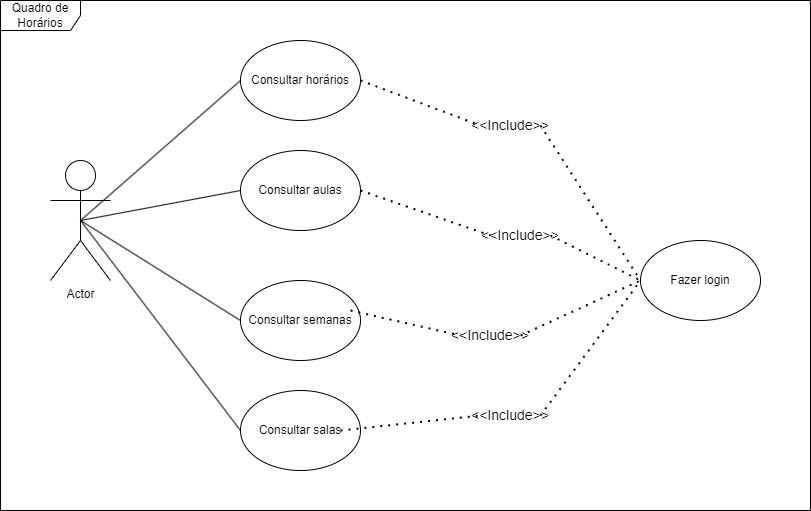

The diagram above was exported from draw.io. Its source (the exported page's mxGraphModel, read from the mxfile embedded in the PNG):
<mxGraphModel dx="1186" dy="611" grid="1" gridSize="10" guides="1" tooltips="1" connect="1" arrows="1" fold="1" page="1" pageScale="1" pageWidth="827" pageHeight="1169" math="0" shadow="0">
  <root>
    <mxCell id="0" />
    <mxCell id="1" parent="0" />
    <mxCell id="O-Zp8g59Kqrs-0sJukhx-1" value="Quadro de Horários" style="shape=umlFrame;whiteSpace=wrap;html=1;pointerEvents=0;width=80;height=30;" vertex="1" parent="1">
      <mxGeometry x="130" width="810" height="510" as="geometry" />
    </mxCell>
    <mxCell id="O-Zp8g59Kqrs-0sJukhx-2" value="Actor" style="shape=umlActor;verticalLabelPosition=bottom;verticalAlign=top;html=1;" vertex="1" parent="1">
      <mxGeometry x="180" y="160" width="60" height="120" as="geometry" />
    </mxCell>
    <mxCell id="XQX0LvGL-nTRsCb3Cryg-1" value="Consultar horários" style="ellipse;whiteSpace=wrap;html=1;" vertex="1" parent="1">
      <mxGeometry x="370" y="40" width="120" height="80" as="geometry" />
    </mxCell>
    <mxCell id="XQX0LvGL-nTRsCb3Cryg-2" value="Consultar aulas" style="ellipse;whiteSpace=wrap;html=1;" vertex="1" parent="1">
      <mxGeometry x="370" y="150" width="120" height="80" as="geometry" />
    </mxCell>
    <mxCell id="XQX0LvGL-nTRsCb3Cryg-3" value="Consultar semanas" style="ellipse;whiteSpace=wrap;html=1;" vertex="1" parent="1">
      <mxGeometry x="370" y="280" width="120" height="80" as="geometry" />
    </mxCell>
    <mxCell id="XQX0LvGL-nTRsCb3Cryg-4" value="Consultar salas" style="ellipse;whiteSpace=wrap;html=1;" vertex="1" parent="1">
      <mxGeometry x="370" y="390" width="120" height="80" as="geometry" />
    </mxCell>
    <mxCell id="XQX0LvGL-nTRsCb3Cryg-5" value="" style="endArrow=none;html=1;rounded=0;exitX=0.5;exitY=0.5;exitDx=0;exitDy=0;exitPerimeter=0;entryX=0;entryY=0.5;entryDx=0;entryDy=0;" edge="1" parent="1" source="O-Zp8g59Kqrs-0sJukhx-2" target="XQX0LvGL-nTRsCb3Cryg-1">
      <mxGeometry width="50" height="50" relative="1" as="geometry">
        <mxPoint x="260" y="210" as="sourcePoint" />
        <mxPoint x="310" y="160" as="targetPoint" />
      </mxGeometry>
    </mxCell>
    <mxCell id="XQX0LvGL-nTRsCb3Cryg-7" value="" style="endArrow=none;html=1;rounded=0;exitX=0.5;exitY=0.5;exitDx=0;exitDy=0;exitPerimeter=0;entryX=0;entryY=0.5;entryDx=0;entryDy=0;" edge="1" parent="1" source="O-Zp8g59Kqrs-0sJukhx-2" target="XQX0LvGL-nTRsCb3Cryg-2">
      <mxGeometry width="50" height="50" relative="1" as="geometry">
        <mxPoint x="220" y="230" as="sourcePoint" />
        <mxPoint x="380" y="90" as="targetPoint" />
      </mxGeometry>
    </mxCell>
    <mxCell id="XQX0LvGL-nTRsCb3Cryg-8" value="" style="endArrow=none;html=1;rounded=0;entryX=0;entryY=0.5;entryDx=0;entryDy=0;" edge="1" parent="1" target="XQX0LvGL-nTRsCb3Cryg-3">
      <mxGeometry width="50" height="50" relative="1" as="geometry">
        <mxPoint x="210" y="220" as="sourcePoint" />
        <mxPoint x="390" y="100" as="targetPoint" />
      </mxGeometry>
    </mxCell>
    <mxCell id="XQX0LvGL-nTRsCb3Cryg-9" value="" style="endArrow=none;html=1;rounded=0;exitX=0.5;exitY=0.5;exitDx=0;exitDy=0;exitPerimeter=0;entryX=0;entryY=0.5;entryDx=0;entryDy=0;" edge="1" parent="1" source="O-Zp8g59Kqrs-0sJukhx-2" target="XQX0LvGL-nTRsCb3Cryg-4">
      <mxGeometry width="50" height="50" relative="1" as="geometry">
        <mxPoint x="240" y="250" as="sourcePoint" />
        <mxPoint x="400" y="110" as="targetPoint" />
      </mxGeometry>
    </mxCell>
    <mxCell id="XQX0LvGL-nTRsCb3Cryg-10" value="" style="endArrow=none;dashed=1;html=1;dashPattern=1 3;strokeWidth=2;rounded=0;exitX=1;exitY=0.5;exitDx=0;exitDy=0;entryX=0;entryY=0.5;entryDx=0;entryDy=0;" edge="1" parent="1" source="XQX0LvGL-nTRsCb3Cryg-1" target="XQX0LvGL-nTRsCb3Cryg-11">
      <mxGeometry width="50" height="50" relative="1" as="geometry">
        <mxPoint x="510" y="90" as="sourcePoint" />
        <mxPoint x="560" y="40" as="targetPoint" />
      </mxGeometry>
    </mxCell>
    <mxCell id="XQX0LvGL-nTRsCb3Cryg-11" value="&lt;font style=&quot;font-size: 14px;&quot;&gt;&amp;lt;&amp;lt;Include&amp;gt;&amp;gt;&lt;/font&gt;" style="text;html=1;align=center;verticalAlign=middle;whiteSpace=wrap;rounded=0;" vertex="1" parent="1">
      <mxGeometry x="610" y="110" width="60" height="30" as="geometry" />
    </mxCell>
    <mxCell id="XQX0LvGL-nTRsCb3Cryg-12" value="Fazer login" style="ellipse;whiteSpace=wrap;html=1;" vertex="1" parent="1">
      <mxGeometry x="770" y="240" width="120" height="80" as="geometry" />
    </mxCell>
    <mxCell id="XQX0LvGL-nTRsCb3Cryg-13" value="" style="endArrow=none;dashed=1;html=1;dashPattern=1 3;strokeWidth=2;rounded=0;exitX=1;exitY=0.5;exitDx=0;exitDy=0;entryX=0;entryY=0.5;entryDx=0;entryDy=0;" edge="1" parent="1" source="XQX0LvGL-nTRsCb3Cryg-11" target="XQX0LvGL-nTRsCb3Cryg-12">
      <mxGeometry width="50" height="50" relative="1" as="geometry">
        <mxPoint x="700" y="160" as="sourcePoint" />
        <mxPoint x="750" y="110" as="targetPoint" />
      </mxGeometry>
    </mxCell>
    <mxCell id="XQX0LvGL-nTRsCb3Cryg-14" value="" style="endArrow=none;dashed=1;html=1;dashPattern=1 3;strokeWidth=2;rounded=0;exitX=1;exitY=0.5;exitDx=0;exitDy=0;entryX=0;entryY=0.5;entryDx=0;entryDy=0;" edge="1" parent="1" source="XQX0LvGL-nTRsCb3Cryg-2" target="XQX0LvGL-nTRsCb3Cryg-15">
      <mxGeometry width="50" height="50" relative="1" as="geometry">
        <mxPoint x="500" y="190" as="sourcePoint" />
        <mxPoint x="570" y="150" as="targetPoint" />
      </mxGeometry>
    </mxCell>
    <mxCell id="XQX0LvGL-nTRsCb3Cryg-15" value="&lt;font style=&quot;font-size: 14px;&quot;&gt;&amp;lt;&amp;lt;Include&amp;gt;&amp;gt;&lt;/font&gt;" style="text;html=1;align=center;verticalAlign=middle;whiteSpace=wrap;rounded=0;" vertex="1" parent="1">
      <mxGeometry x="620" y="220" width="60" height="30" as="geometry" />
    </mxCell>
    <mxCell id="XQX0LvGL-nTRsCb3Cryg-16" value="" style="endArrow=none;dashed=1;html=1;dashPattern=1 3;strokeWidth=2;rounded=0;exitX=1;exitY=0.5;exitDx=0;exitDy=0;entryX=0;entryY=0.5;entryDx=0;entryDy=0;" edge="1" parent="1" source="XQX0LvGL-nTRsCb3Cryg-15" target="XQX0LvGL-nTRsCb3Cryg-12">
      <mxGeometry width="50" height="50" relative="1" as="geometry">
        <mxPoint x="710" y="270" as="sourcePoint" />
        <mxPoint x="760" y="280" as="targetPoint" />
      </mxGeometry>
    </mxCell>
    <mxCell id="XQX0LvGL-nTRsCb3Cryg-17" value="" style="endArrow=none;dashed=1;html=1;dashPattern=1 3;strokeWidth=2;rounded=0;exitX=1;exitY=0.5;exitDx=0;exitDy=0;entryX=0;entryY=0.5;entryDx=0;entryDy=0;" edge="1" parent="1" target="XQX0LvGL-nTRsCb3Cryg-18">
      <mxGeometry width="50" height="50" relative="1" as="geometry">
        <mxPoint x="480" y="310" as="sourcePoint" />
        <mxPoint x="550" y="270" as="targetPoint" />
      </mxGeometry>
    </mxCell>
    <mxCell id="XQX0LvGL-nTRsCb3Cryg-18" value="&lt;font style=&quot;font-size: 14px;&quot;&gt;&amp;lt;&amp;lt;Include&amp;gt;&amp;gt;&lt;/font&gt;" style="text;html=1;align=center;verticalAlign=middle;whiteSpace=wrap;rounded=0;" vertex="1" parent="1">
      <mxGeometry x="590" y="320" width="60" height="30" as="geometry" />
    </mxCell>
    <mxCell id="XQX0LvGL-nTRsCb3Cryg-19" value="" style="endArrow=none;dashed=1;html=1;dashPattern=1 3;strokeWidth=2;rounded=0;exitX=1;exitY=0.5;exitDx=0;exitDy=0;entryX=0;entryY=0.5;entryDx=0;entryDy=0;" edge="1" parent="1" source="XQX0LvGL-nTRsCb3Cryg-18" target="XQX0LvGL-nTRsCb3Cryg-12">
      <mxGeometry width="50" height="50" relative="1" as="geometry">
        <mxPoint x="690" y="390" as="sourcePoint" />
        <mxPoint x="740" y="400" as="targetPoint" />
      </mxGeometry>
    </mxCell>
    <mxCell id="XQX0LvGL-nTRsCb3Cryg-22" value="" style="endArrow=none;dashed=1;html=1;dashPattern=1 3;strokeWidth=2;rounded=0;exitX=1;exitY=0.5;exitDx=0;exitDy=0;entryX=0;entryY=0.5;entryDx=0;entryDy=0;" edge="1" parent="1" target="XQX0LvGL-nTRsCb3Cryg-23">
      <mxGeometry width="50" height="50" relative="1" as="geometry">
        <mxPoint x="470" y="430" as="sourcePoint" />
        <mxPoint x="540" y="310" as="targetPoint" />
      </mxGeometry>
    </mxCell>
    <mxCell id="XQX0LvGL-nTRsCb3Cryg-23" value="&lt;font style=&quot;font-size: 14px;&quot;&gt;&amp;lt;&amp;lt;Include&amp;gt;&amp;gt;&lt;/font&gt;" style="text;html=1;align=center;verticalAlign=middle;whiteSpace=wrap;rounded=0;" vertex="1" parent="1">
      <mxGeometry x="610" y="400" width="60" height="30" as="geometry" />
    </mxCell>
    <mxCell id="XQX0LvGL-nTRsCb3Cryg-24" value="" style="endArrow=none;dashed=1;html=1;dashPattern=1 3;strokeWidth=2;rounded=0;exitX=1;exitY=0.5;exitDx=0;exitDy=0;entryX=0;entryY=0.5;entryDx=0;entryDy=0;" edge="1" parent="1" source="XQX0LvGL-nTRsCb3Cryg-23" target="XQX0LvGL-nTRsCb3Cryg-12">
      <mxGeometry width="50" height="50" relative="1" as="geometry">
        <mxPoint x="680" y="430" as="sourcePoint" />
        <mxPoint x="755" y="240" as="targetPoint" />
      </mxGeometry>
    </mxCell>
  </root>
</mxGraphModel>